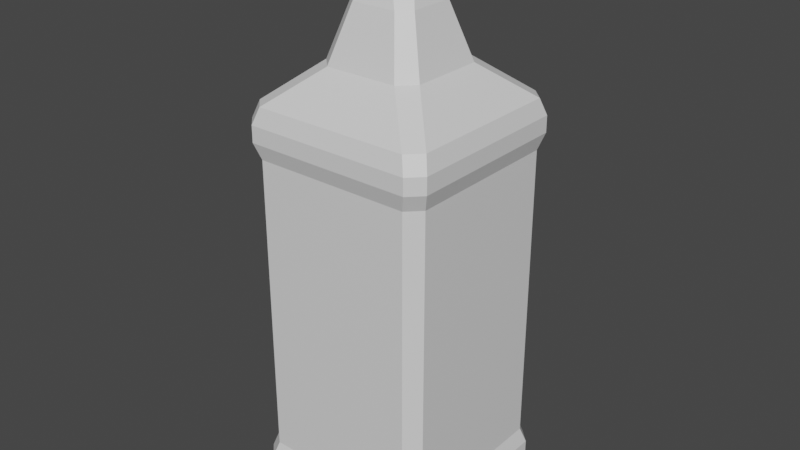 # Source: sqbottle1.blend  (saved by Blender 3.1.7; exported with 4.5.12 LTS)
import bpy
from mathutils import Matrix  # noqa: F401  (used for matrix-valued properties, if any)

bpy.ops.wm.read_factory_settings(use_empty=True)
scene = bpy.context.scene
scene.name = 'Scene'

# ---- collections
col_collection = bpy.data.collections.new('Collection'); scene.collection.children.link(col_collection)

# ---- materials (node trees are filled in below, after node groups)
mat_material = bpy.data.materials.new('Material')
mat_material.alpha_threshold = 0.0
mat_material.use_transparent_shadow = False
mat_material.line_color = (0.0, 0.0, 0.0, 1.0)

# ---- material node trees
mat_material.use_nodes = True; mat_material.node_tree.nodes.clear()
_N = mat_material.node_tree.nodes; _L = mat_material.node_tree.links
n0 = _N.new('ShaderNodeOutputMaterial'); n0.name = 'Material Output'; n0.location = (300, 300)
n1 = _N.new('ShaderNodeBsdfPrincipled'); n1.name = 'Principled BSDF'; n1.location = (10, 300)
n1.distribution = 'GGX'
n1.subsurface_method = 'RANDOM_WALK_SKIN'
n1.inputs[2].default_value = 0.4
n1.inputs[3].default_value = 1.45
n1.inputs[27].default_value = (0.0, 0.0, 0.0, 1.0)
n1.inputs[28].default_value = 1.0
_L.new(n1.outputs[0], n0.inputs[0])
n0.is_active_output = True

# ---- world
world_world = bpy.data.worlds.new('World'); scene.world = world_world
world_world.use_nodes = True; world_world.node_tree.nodes.clear()
_N = world_world.node_tree.nodes; _L = world_world.node_tree.links
n0 = _N.new('ShaderNodeOutputWorld'); n0.name = 'World Output'; n0.location = (300, 300)
n1 = _N.new('ShaderNodeBackground'); n1.name = 'Background'; n1.location = (10, 300)
n1.inputs[0].default_value = (0.05088, 0.05088, 0.05088, 1.0)
_L.new(n1.outputs[0], n0.inputs[0])
n0.is_active_output = True
world_world.color = (0.05088, 0.05088, 0.05088)
world_world.use_sun_shadow = False
world_world.sun_shadow_jitter_overblur = 0.0

# ---- meshes
me_cube = bpy.data.meshes.new('Cube')
me_cube.from_pydata([(0.3998, 0.5581, 0.1918), (0.5581, 0.3998, 0.1918), (0.8581, 1.0, -1.0), (1.0, 0.8581, -1.0), (0.5581, -0.3998, 0.1918), (0.3998, -0.5581, 0.1918), (1.0, -0.8581, -1.0), (0.8581, -1.0, -1.0), (-0.5581, 0.3998, 0.1918), (-0.3998, 0.5581, 0.1918), (-1.0, 0.8581, -1.0), (-0.8581, 1.0, -1.0), (-0.3998, -0.5581, 0.1918), (-0.5581, -0.3998, 0.1918), (-0.8581, -1.0, -1.0), (-1.0, -0.8581, -1.0), (0.8545, -1.0, 0.09801), (1.0, -0.8545, 0.09801), (-0.8545, -1.0, 0.09801), (-1.0, -0.8545, 0.09801), (1.0, 0.8545, 0.09801), (0.8545, 1.0, 0.09801), (-0.8545, 1.0, 0.09801), (-1.0, 0.8545, 0.09801), (0.06073, -0.2061, 0.4224), (0.2061, -0.06073, 0.4224), (-0.2061, -0.06073, 0.4224), (-0.06073, -0.2061, 0.4224), (0.2061, 0.06073, 0.4224), (0.06073, 0.2061, 0.4224), (-0.06073, 0.2061, 0.4224), (-0.2061, 0.06073, 0.4224), (-0.3685, -0.2437, 0.3404), (-0.2437, -0.3685, 0.3404), (-0.3685, 0.2437, 0.3404), (-0.2437, 0.3685, 0.3404), (0.2437, -0.3685, 0.3404), (0.3685, -0.2437, 0.3404), (0.2437, 0.3685, 0.3404), (0.3685, 0.2437, 0.3404), (1.0, 0.8583, -0.03533), (0.8583, 1.0, -0.03533), (1.0, 0.8587, -0.8667), (0.8587, 1.0, -0.8667), (-0.8587, -1.0, -0.8667), (-1.0, -0.8587, -0.8667), (-0.8583, -1.0, -0.03533), (-1.0, -0.8583, -0.03533), (0.8583, -1.0, -0.03533), (1.0, -0.8583, -0.03533), (0.8587, -1.0, -0.8667), (1.0, -0.8587, -0.8667), (-0.8583, 1.0, -0.03533), (-1.0, 0.8583, -0.03533), (-0.8587, 1.0, -0.8667), (-1.0, 0.8587, -0.8667), (-0.9139, -1.057, 0.009118), (-1.057, -0.9139, 0.009118), (-1.057, -0.913, 0.05356), (-0.913, -1.057, 0.05356), (1.057, 0.913, 0.05356), (0.913, 1.057, 0.05356), (0.9139, 1.057, 0.009118), (1.057, 0.9139, 0.009118), (0.913, -1.057, 0.05356), (1.057, -0.913, 0.05356), (1.057, -0.9139, 0.009118), (0.9139, -1.057, 0.009118), (-0.913, 1.057, 0.05356), (-1.057, 0.913, 0.05356), (-1.057, 0.9139, 0.009118), (-0.9139, 1.057, 0.009118), (1.053, 0.9115, -0.9111), (0.9115, 1.053, -0.9111), (0.9113, 1.053, -0.9556), (1.053, 0.9113, -0.9556), (0.9115, -1.053, -0.9111), (1.053, -0.9115, -0.9111), (1.053, -0.9113, -0.9556), (0.9113, -1.053, -0.9556), (-0.9115, 1.053, -0.9111), (-1.053, 0.9115, -0.9111), (-1.053, 0.9113, -0.9556), (-0.9113, 1.053, -0.9556), (-0.9113, -1.053, -0.9556), (-1.053, -0.9113, -0.9556), (-1.053, -0.9115, -0.9111), (-0.9115, -1.053, -0.9111), (-0.09719, -0.3299, 0.4527), (-0.3299, -0.09719, 0.4527), (0.3299, -0.09719, 0.4527), (0.09719, -0.3299, 0.4527), (-0.3299, 0.09719, 0.4527), (-0.09719, 0.3299, 0.4527), (0.09719, 0.3299, 0.4527), (0.3299, 0.09719, 0.4527), (-0.09615, -0.3263, 0.5054), (-0.3263, -0.09615, 0.5054), (0.3263, -0.09615, 0.5054), (0.09615, -0.3263, 0.5054), (-0.3263, 0.09615, 0.5054), (-0.09615, 0.3263, 0.5054), (0.09615, 0.3263, 0.5054), (0.3263, 0.09615, 0.5054), (-0.05409, -0.1836, 0.5286), (-0.1836, -0.05409, 0.5286), (0.1836, -0.05409, 0.5286), (0.05409, -0.1836, 0.5286), (-0.1836, 0.05409, 0.5286), (-0.05409, 0.1836, 0.5286), (0.05409, 0.1836, 0.5286), (0.1836, 0.05409, 0.5286)], [], [(38, 35, 30, 29), (60, 20, 17, 65), (68, 22, 21, 61), (12, 5, 36, 33), (58, 19, 23, 69), (33, 36, 24, 27), (7, 79, 84, 14), (0, 9, 35, 38), (15, 85, 82, 10), (11, 83, 74, 2), (37, 39, 28, 25), (31, 26, 89, 92), (40, 63, 66, 49), (34, 32, 26, 31), (1, 4, 17, 20), (9, 0, 21, 22), (5, 12, 18, 16), (13, 8, 23, 19), (72, 42, 51, 77), (52, 71, 62, 41), (76, 50, 44, 87), (80, 54, 43, 73), (50, 48, 46, 44), (86, 45, 55, 81), (45, 47, 53, 55), (47, 57, 70, 53), (42, 40, 49, 51), (83, 80, 73, 74), (54, 52, 41, 43), (71, 68, 61, 62), (48, 67, 56, 46), (63, 60, 65, 66), (67, 64, 59, 56), (57, 58, 69, 70), (8, 13, 32, 34), (85, 86, 81, 82), (64, 16, 18, 59), (10, 11, 2, 3, 6, 7, 14, 15), (79, 76, 87, 84), (3, 75, 78, 6), (75, 72, 77, 78), (75, 3, 2, 74), (59, 18, 19, 58), (79, 7, 6, 78), (83, 11, 10, 82), (17, 4, 5, 16), (13, 19, 18, 12), (21, 0, 1, 20), (9, 22, 23, 8), (33, 27, 26, 32), (35, 9, 8, 34), (37, 25, 24, 36), (39, 1, 0, 38), (12, 33, 32, 13), (30, 35, 34, 31), (4, 37, 36, 5), (28, 39, 38, 29), (63, 40, 41, 62), (40, 42, 43, 41), (87, 44, 45, 86), (44, 46, 47, 45), (67, 48, 49, 66), (48, 50, 51, 49), (71, 52, 53, 70), (52, 54, 55, 53), (46, 56, 57, 47), (56, 59, 58, 57), (20, 60, 61, 21), (60, 63, 62, 61), (16, 64, 65, 17), (64, 67, 66, 65), (22, 68, 69, 23), (68, 71, 70, 69), (42, 72, 73, 43), (72, 75, 74, 73), (50, 76, 77, 51), (76, 79, 78, 77), (54, 80, 81, 55), (80, 83, 82, 81), (14, 84, 85, 15), (84, 87, 86, 85), (4, 1, 39, 37), (90, 95, 103, 98), (28, 29, 94, 95), (25, 28, 95, 90), (26, 27, 88, 89), (29, 30, 93, 94), (24, 25, 90, 91), (27, 24, 91, 88), (30, 31, 92, 93), (97, 96, 104, 105), (95, 94, 102, 103), (91, 90, 98, 99), (94, 93, 101, 102), (88, 91, 99, 96), (93, 92, 100, 101), (89, 88, 96, 97), (92, 89, 97, 100), (111, 110, 109, 108, 105, 104, 107, 106), (100, 97, 105, 108), (98, 103, 111, 106), (103, 102, 110, 111), (99, 98, 106, 107), (102, 101, 109, 110), (96, 99, 107, 104), (101, 100, 108, 109)])
_uv = me_cube.uv_layers.new(name='UVMap')
_uv.uv.foreach_set('vector', [0.6921, 0.5375, 0.8079, 0.5375, 0.7758, 0.5375, 0.7242, 0.5375, 0.5972, 0.517, 0.625, 0.5182, 0.625, 0.7318, 0.5972, 0.733, 0.5972, 0.267, 0.625, 0.2682, 0.625, 0.4818, 0.5972, 0.483, 0.8127, 0.7125, 0.6873, 0.7125, 0.6921, 0.7125, 0.8079, 0.7125, 0.5972, 0.01697, 0.625, 0.01818, 0.625, 0.2318, 0.5972, 0.233, 0.8079, 0.7125, 0.6921, 0.7125, 0.7242, 0.7125, 0.7758, 0.7125, 0.375, 0.7677, 0.4028, 0.7668, 0.4028, 0.9832, 0.375, 0.9823, 0.6873, 0.5375, 0.8127, 0.5375, 0.8079, 0.5375, 0.6921, 0.5375, 0.375, 0.01774, 0.4028, 0.01678, 0.4028, 0.2332, 0.375, 0.2323, 0.375, 0.2677, 0.4028, 0.2668, 0.4028, 0.4832, 0.375, 0.4823, 0.6625, 0.6829, 0.6625, 0.5671, 0.6625, 0.5992, 0.6625, 0.6508, 0.8375, 0.5992, 0.8375, 0.6508, 0.8375, 0.6508, 0.8375, 0.5992, 0.5417, 0.5177, 0.5694, 0.5169, 0.5694, 0.7331, 0.5417, 0.7323, 0.8375, 0.5671, 0.8375, 0.6829, 0.8375, 0.6508, 0.8375, 0.5992, 0.6625, 0.5623, 0.6625, 0.6877, 0.625, 0.7318, 0.625, 0.5182, 0.8127, 0.5375, 0.6873, 0.5375, 0.6432, 0.5, 0.8568, 0.5, 0.6873, 0.7125, 0.8127, 0.7125, 0.8568, 0.75, 0.6432, 0.75, 0.8375, 0.6877, 0.8375, 0.5623, 0.875, 0.5182, 0.875, 0.7318, 0.4306, 0.5168, 0.4583, 0.5177, 0.4583, 0.7323, 0.4306, 0.7332, 0.5417, 0.2677, 0.5694, 0.2669, 0.5694, 0.4831, 0.5417, 0.4823, 0.4306, 0.7668, 0.4583, 0.7677, 0.4583, 0.9823, 0.4306, 0.9832, 0.4306, 0.2668, 0.4583, 0.2677, 0.4583, 0.4823, 0.4306, 0.4832, 0.4583, 0.7677, 0.5417, 0.7677, 0.5417, 0.9823, 0.4583, 0.9823, 0.4306, 0.01676, 0.4583, 0.01766, 0.4583, 0.2323, 0.4306, 0.2332, 0.4583, 0.01766, 0.5417, 0.01771, 0.5417, 0.2323, 0.4583, 0.2323, 0.5417, 0.01771, 0.5694, 0.01687, 0.5694, 0.2331, 0.5417, 0.2323, 0.4583, 0.5177, 0.5417, 0.5177, 0.5417, 0.7323, 0.4583, 0.7323, 0.4028, 0.2668, 0.4306, 0.2668, 0.4306, 0.4832, 0.4028, 0.4832, 0.4583, 0.2677, 0.5417, 0.2677, 0.5417, 0.4823, 0.4583, 0.4823, 0.5694, 0.2669, 0.5972, 0.267, 0.5972, 0.483, 0.5694, 0.4831, 0.5417, 0.7677, 0.5694, 0.7669, 0.5694, 0.9831, 0.5417, 0.9823, 0.5694, 0.5169, 0.5972, 0.517, 0.5972, 0.733, 0.5694, 0.7331, 0.5694, 0.7669, 0.5972, 0.767, 0.5972, 0.983, 0.5694, 0.9831, 0.5694, 0.01687, 0.5972, 0.01697, 0.5972, 0.233, 0.5694, 0.2331, 0.8375, 0.5623, 0.8375, 0.6877, 0.8375, 0.6829, 0.8375, 0.5671, 0.4028, 0.01678, 0.4306, 0.01676, 0.4306, 0.2332, 0.4028, 0.2332, 0.5972, 0.767, 0.625, 0.7682, 0.625, 0.9818, 0.5972, 0.983, 0.125, 0.5177, 0.1427, 0.5, 0.3573, 0.5, 0.375, 0.5177, 0.375, 0.7323, 0.3573, 0.75, 0.1427, 0.75, 0.125, 0.7323, 0.4028, 0.7668, 0.4306, 0.7668, 0.4306, 0.9832, 0.4028, 0.9832, 0.375, 0.5177, 0.4028, 0.5168, 0.4028, 0.7332, 0.375, 0.7323, 0.4028, 0.5168, 0.4306, 0.5168, 0.4306, 0.7332, 0.4028, 0.7332, 0.4028, 0.5168, 0.375, 0.5177, 0.375, 0.4823, 0.4028, 0.4832, 0.6242, 0.0, 0.625, 0.0, 0.625, 0.01818, 0.5972, 0.01697, 0.4028, 0.7668, 0.375, 0.7677, 0.375, 0.7323, 0.4028, 0.7332, 0.4028, 0.2668, 0.375, 0.2677, 0.375, 0.2323, 0.4028, 0.2332, 0.625, 0.7318, 0.6625, 0.6877, 0.6873, 0.7125, 0.6432, 0.75, 0.8375, 0.6877, 0.875, 0.7318, 0.8568, 0.75, 0.8127, 0.7125, 0.6432, 0.5, 0.6873, 0.5375, 0.6625, 0.5623, 0.625, 0.5182, 0.8127, 0.5375, 0.8568, 0.5, 0.875, 0.5182, 0.8375, 0.5623, 0.8079, 0.7125, 0.7758, 0.7125, 0.8375, 0.6508, 0.8375, 0.6829, 0.8079, 0.5375, 0.8127, 0.5375, 0.8375, 0.5623, 0.8375, 0.5671, 0.6625, 0.6829, 0.6625, 0.6508, 0.7242, 0.7125, 0.6921, 0.7125, 0.6625, 0.5671, 0.6625, 0.5623, 0.6873, 0.5375, 0.6921, 0.5375, 0.8127, 0.7125, 0.8079, 0.7125, 0.8375, 0.6829, 0.8375, 0.6877, 0.7758, 0.5375, 0.8079, 0.5375, 0.8375, 0.5671, 0.8375, 0.5992, 0.6625, 0.6877, 0.6625, 0.6829, 0.6921, 0.7125, 0.6873, 0.7125, 0.6625, 0.5992, 0.6625, 0.5671, 0.6921, 0.5375, 0.7242, 0.5375, 0.5694, 0.5169, 0.5417, 0.5177, 0.5417, 0.4823, 0.5694, 0.4831, 0.5417, 0.5177, 0.4583, 0.5177, 0.4583, 0.4823, 0.5417, 0.4823, 0.458, 0.0, 0.4583, 0.0, 0.4583, 0.01766, 0.4306, 0.01676, 0.4583, 0.0, 0.5417, 0.0, 0.5417, 0.01771, 0.4583, 0.01766, 0.5694, 0.7669, 0.5417, 0.7677, 0.5417, 0.7323, 0.5694, 0.7331, 0.5417, 0.7677, 0.4583, 0.7677, 0.4583, 0.7323, 0.5417, 0.7323, 0.5694, 0.2669, 0.5417, 0.2677, 0.5417, 0.2323, 0.5694, 0.2331, 0.5417, 0.2677, 0.4583, 0.2677, 0.4583, 0.2323, 0.5417, 0.2323, 0.5417, 0.0, 0.5427, 0.0, 0.5694, 0.01687, 0.5417, 0.01771, 0.5694, 0.0, 0.5972, 0.0, 0.5972, 0.01697, 0.5694, 0.01687, 0.625, 0.5182, 0.5972, 0.517, 0.5972, 0.483, 0.625, 0.4818, 0.5972, 0.517, 0.5694, 0.5169, 0.5694, 0.4831, 0.5972, 0.483, 0.625, 0.7682, 0.5972, 0.767, 0.5972, 0.733, 0.625, 0.7318, 0.5972, 0.767, 0.5694, 0.7669, 0.5694, 0.7331, 0.5972, 0.733, 0.625, 0.2682, 0.5972, 0.267, 0.5972, 0.233, 0.625, 0.2318, 0.5972, 0.267, 0.5694, 0.2669, 0.5694, 0.2331, 0.5972, 0.233, 0.4583, 0.5177, 0.4306, 0.5168, 0.4306, 0.4832, 0.4583, 0.4823, 0.4306, 0.5168, 0.4028, 0.5168, 0.4028, 0.4832, 0.4306, 0.4832, 0.4583, 0.7677, 0.4306, 0.7668, 0.4306, 0.7332, 0.4583, 0.7323, 0.4306, 0.7668, 0.4028, 0.7668, 0.4028, 0.7332, 0.4306, 0.7332, 0.4583, 0.2677, 0.4306, 0.2668, 0.4306, 0.2332, 0.4583, 0.2323, 0.4306, 0.2668, 0.4028, 0.2668, 0.4028, 0.2332, 0.4306, 0.2332, 0.375, 0.0, 0.3753, 0.0, 0.4028, 0.01678, 0.375, 0.01774, 0.4028, 0.0, 0.4306, 0.0, 0.4306, 0.01676, 0.4028, 0.01678, 0.6625, 0.6877, 0.6625, 0.5623, 0.6625, 0.5671, 0.6625, 0.6829, 0.6625, 0.6508, 0.6625, 0.5992, 0.6625, 0.5992, 0.6625, 0.6508, 0.6625, 0.5992, 0.7242, 0.5375, 0.7242, 0.5375, 0.6625, 0.5992, 0.6625, 0.6508, 0.6625, 0.5992, 0.6625, 0.5992, 0.6625, 0.6508, 0.8375, 0.6508, 0.7758, 0.7125, 0.7758, 0.7125, 0.8375, 0.6508, 0.7242, 0.5375, 0.7758, 0.5375, 0.7758, 0.5375, 0.7242, 0.5375, 0.7242, 0.7125, 0.6625, 0.6508, 0.6625, 0.6508, 0.7242, 0.7125, 0.7758, 0.7125, 0.7242, 0.7125, 0.7242, 0.7125, 0.7758, 0.7125, 0.7758, 0.5375, 0.8375, 0.5992, 0.8375, 0.5992, 0.7758, 0.5375, 0.8375, 0.6508, 0.7758, 0.7125, 0.7758, 0.7125, 0.8375, 0.6508, 0.6625, 0.5992, 0.7242, 0.5375, 0.7242, 0.5375, 0.6625, 0.5992, 0.7242, 0.7125, 0.6625, 0.6508, 0.6625, 0.6508, 0.7242, 0.7125, 0.7242, 0.5375, 0.7758, 0.5375, 0.7758, 0.5375, 0.7242, 0.5375, 0.7758, 0.7125, 0.7242, 0.7125, 0.7242, 0.7125, 0.7758, 0.7125, 0.7758, 0.5375, 0.8375, 0.5992, 0.8375, 0.5992, 0.7758, 0.5375, 0.8375, 0.6508, 0.7758, 0.7125, 0.7758, 0.7125, 0.8375, 0.6508, 0.8375, 0.5992, 0.8375, 0.6508, 0.8375, 0.6508, 0.8375, 0.5992, 0.6625, 0.5992, 0.7242, 0.5375, 0.7758, 0.5375, 0.8375, 0.5992, 0.8375, 0.6508, 0.7758, 0.7125, 0.7242, 0.7125, 0.6625, 0.6508, 0.8375, 0.5992, 0.8375, 0.6508, 0.8375, 0.6508, 0.8375, 0.5992, 0.6625, 0.6508, 0.6625, 0.5992, 0.6625, 0.5992, 0.6625, 0.6508, 0.6625, 0.5992, 0.7242, 0.5375, 0.7242, 0.5375, 0.6625, 0.5992, 0.7242, 0.7125, 0.6625, 0.6508, 0.6625, 0.6508, 0.7242, 0.7125, 0.7242, 0.5375, 0.7758, 0.5375, 0.7758, 0.5375, 0.7242, 0.5375, 0.7758, 0.7125, 0.7242, 0.7125, 0.7242, 0.7125, 0.7758, 0.7125, 0.7758, 0.5375, 0.8375, 0.5992, 0.8375, 0.5992, 0.7758, 0.5375])
me_cube.materials.append(mat_material)
me_cube.use_remesh_preserve_volume = False
me_cube.use_remesh_preserve_attributes = False
me_cube.use_mirror_vertex_groups = False
me_cube.update()

# ---- objects
ob_sqbottle = bpy.data.objects.new('sqbottle', me_cube)

# ---- transforms, parenting, visibility, modifiers, constraints
ob_sqbottle.location = (0.0, 0.0, 0.25)
ob_sqbottle.scale = (0.05, 0.05, 0.2)
ob_sqbottle.lock_rotations_4d = False
ob_sqbottle.empty_display_type = 'ARROWS'
ob_sqbottle.lineart.crease_threshold = 0.0

# ---- collection membership
col_collection.objects.link(ob_sqbottle)

# ---- scene / render settings (as saved in the file)
scene.frame_start = 1; scene.frame_end = 250; scene.frame_set(1)
scene.render.engine = 'BLENDER_EEVEE_NEXT'
scene.cycles.sampling_pattern = 'TABULATED_SOBOL'
scene.cycles.use_light_tree = False
scene.view_settings.view_transform = 'Filmic'
bpy.context.view_layer.update()

# ---- added for rendering (the .blend has no active camera and no usable light): camera, sun
cam_auto = bpy.data.cameras.new('AutoCamera')
cam_auto.lens = 50.0
cam_auto.sensor_width = 36.0
cam_auto.clip_end = 1000.0
ob_auto_camera = bpy.data.objects.new('AutoCamera', cam_auto)
scene.collection.objects.link(ob_auto_camera)
ob_auto_camera.location = (0.314835, -0.377802, 0.454728)
ob_auto_camera.rotation_euler = (1.09748, -7.21219e-08, 0.694738)
scene.camera = ob_auto_camera
light_auto_sun = bpy.data.lights.new('AutoSun', 'SUN')
light_auto_sun.energy = 3.0
light_auto_sun.angle = 0.0523599
ob_auto_sun = bpy.data.objects.new('AutoSun', light_auto_sun)
scene.collection.objects.link(ob_auto_sun)
ob_auto_sun.rotation_euler = (0.872665, 0.174533, 0.523599)
bpy.context.view_layer.update()

